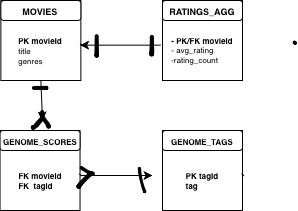

The diagram above was exported from draw.io. Its source (the exported page's mxGraphModel, read from the mxfile embedded in the PNG):
<mxGraphModel dx="675" dy="443" grid="1" gridSize="10" guides="1" tooltips="1" connect="1" arrows="1" fold="1" page="1" pageScale="1" pageWidth="850" pageHeight="1100" math="0" shadow="0">
  <root>
    <mxCell id="0" />
    <mxCell id="1" parent="0" />
    <mxCell id="3QpMGtYrAE-81mKOsd9S-2" parent="1" style="whiteSpace=wrap;html=1;aspect=fixed;" value="" vertex="1">
      <mxGeometry height="80" width="80" x="240" y="310" as="geometry" />
    </mxCell>
    <mxCell id="3QpMGtYrAE-81mKOsd9S-6" parent="1" style="rounded=1;whiteSpace=wrap;html=1;fontStyle=1" value="&lt;font style=&quot;font-size: 9px;&quot;&gt;RATINGS_AGG&lt;/font&gt;" vertex="1">
      <mxGeometry height="20" width="80" x="240" y="310" as="geometry" />
    </mxCell>
    <mxCell id="3QpMGtYrAE-81mKOsd9S-11" parent="1" style="text;html=1;whiteSpace=wrap;strokeColor=none;fillColor=none;align=center;verticalAlign=middle;rounded=0;" value="&lt;div style=&quot;line-height: 80%;&quot;&gt;&lt;div style=&quot;text-align: left;&quot;&gt;&lt;b style=&quot;font-size: 8px; line-height: 80%;&quot;&gt;- PK/FK movieId&lt;/b&gt;&lt;/div&gt;&lt;div style=&quot;text-align: left;&quot;&gt;&lt;span style=&quot;font-size: 8px;&quot;&gt;-&amp;nbsp;avg_rating&lt;/span&gt;&lt;/div&gt;&lt;div style=&quot;text-align: left;&quot;&gt;&lt;span style=&quot;font-size: 8px;&quot;&gt;-rating_count&lt;/span&gt;&lt;/div&gt;&lt;/div&gt;" vertex="1">
      <mxGeometry height="60" width="80" x="240" y="330" as="geometry" />
    </mxCell>
    <mxCell id="FbVG95joLeOsfoxKERpS-5" parent="1" style="whiteSpace=wrap;html=1;aspect=fixed;" value="" vertex="1">
      <mxGeometry height="80" width="80" x="78.36" y="310" as="geometry" />
    </mxCell>
    <mxCell id="FbVG95joLeOsfoxKERpS-6" parent="1" style="rounded=1;whiteSpace=wrap;html=1;fontStyle=1" value="&lt;font style=&quot;font-size: 9px;&quot;&gt;MOVIES&lt;/font&gt;" vertex="1">
      <mxGeometry height="20" width="80" x="78.36" y="310" as="geometry" />
    </mxCell>
    <mxCell id="FbVG95joLeOsfoxKERpS-7" parent="1" style="text;html=1;whiteSpace=wrap;strokeColor=none;fillColor=none;align=center;verticalAlign=middle;rounded=0;" value="&lt;div style=&quot;line-height: 80%;&quot;&gt;&lt;div style=&quot;text-align: left;&quot;&gt;&lt;span style=&quot;font-size: 8px;&quot;&gt;&lt;b&gt;PK movieId&lt;/b&gt;&lt;/span&gt;&lt;/div&gt;&lt;div style=&quot;text-align: left;&quot;&gt;&lt;span style=&quot;font-size: 8px;&quot;&gt;title&amp;nbsp;&lt;/span&gt;&lt;/div&gt;&lt;div style=&quot;text-align: left;&quot;&gt;&lt;span style=&quot;font-size: 8px;&quot;&gt;genres&lt;/span&gt;&lt;/div&gt;&lt;/div&gt;" vertex="1">
      <mxGeometry height="60" width="80" x="78.36" y="330" as="geometry" />
    </mxCell>
    <mxCell id="FbVG95joLeOsfoxKERpS-21" edge="1" parent="1" style="endArrow=none;html=1;rounded=0;fontSize=12;startSize=8;endSize=8;curved=1;entryX=0.988;entryY=0.389;entryDx=0;entryDy=0;entryPerimeter=0;exitX=-0.029;exitY=0.378;exitDx=0;exitDy=0;exitPerimeter=0;" target="FbVG95joLeOsfoxKERpS-7" value="">
      <mxGeometry height="50" relative="1" width="50" as="geometry">
        <mxPoint x="159.99872561398035" y="355.2418980147661" as="sourcePoint" />
        <mxPoint x="318.36" y="340" as="targetPoint" />
      </mxGeometry>
    </mxCell>
    <mxCell id="s8yQNHQcQ1UES1JID4Mu-1" parent="1" style="whiteSpace=wrap;html=1;aspect=fixed;" value="" vertex="1">
      <mxGeometry height="80" width="80" x="77.54" y="440" as="geometry" />
    </mxCell>
    <mxCell id="s8yQNHQcQ1UES1JID4Mu-2" parent="1" style="rounded=1;whiteSpace=wrap;html=1;fontStyle=1" value="&lt;font style=&quot;font-size: 8px;&quot;&gt;GENOME_SCORES&lt;/font&gt;" vertex="1">
      <mxGeometry height="20" width="80" x="77.54" y="440" as="geometry" />
    </mxCell>
    <mxCell id="s8yQNHQcQ1UES1JID4Mu-3" parent="1" style="text;html=1;whiteSpace=wrap;strokeColor=none;fillColor=none;align=center;verticalAlign=middle;rounded=0;" value="&lt;div style=&quot;line-height: 80%;&quot;&gt;&lt;div style=&quot;text-align: left;&quot;&gt;&lt;span style=&quot;font-size: 8px;&quot;&gt;&lt;b&gt;FK movieId&lt;/b&gt;&lt;/span&gt;&lt;/div&gt;&lt;div style=&quot;text-align: left;&quot;&gt;&lt;span style=&quot;font-size: 8px;&quot;&gt;&lt;b&gt;FK &amp;nbsp;tagId&lt;/b&gt;&lt;/span&gt;&lt;/div&gt;&lt;/div&gt;" vertex="1">
      <mxGeometry height="60" width="80" x="77.54" y="460" as="geometry" />
    </mxCell>
    <mxCell id="s8yQNHQcQ1UES1JID4Mu-4" edge="1" parent="1" style="endArrow=none;html=1;rounded=0;fontSize=12;startSize=8;endSize=8;curved=1;entryX=0.988;entryY=0.389;entryDx=0;entryDy=0;entryPerimeter=0;exitX=-0.029;exitY=0.378;exitDx=0;exitDy=0;exitPerimeter=0;" target="s8yQNHQcQ1UES1JID4Mu-3" value="">
      <mxGeometry height="50" relative="1" width="50" as="geometry">
        <mxPoint x="159.17872561398036" y="485.2418980147661" as="sourcePoint" />
        <mxPoint x="317.54" y="470" as="targetPoint" />
      </mxGeometry>
    </mxCell>
    <mxCell id="s8yQNHQcQ1UES1JID4Mu-5" parent="1" style="whiteSpace=wrap;html=1;aspect=fixed;" value="" vertex="1">
      <mxGeometry height="80" width="80" x="240" y="440" as="geometry" />
    </mxCell>
    <mxCell id="s8yQNHQcQ1UES1JID4Mu-6" parent="1" style="rounded=1;whiteSpace=wrap;html=1;fontStyle=1" value="&lt;font style=&quot;font-size: 8px;&quot;&gt;GENOME_TAGS&lt;/font&gt;" vertex="1">
      <mxGeometry height="20" width="80" x="240" y="440" as="geometry" />
    </mxCell>
    <mxCell id="s8yQNHQcQ1UES1JID4Mu-7" parent="1" style="text;html=1;whiteSpace=wrap;strokeColor=none;fillColor=none;align=center;verticalAlign=middle;rounded=0;" value="&lt;div style=&quot;line-height: 80%;&quot;&gt;&lt;div style=&quot;text-align: left;&quot;&gt;&lt;span style=&quot;font-size: 8px;&quot;&gt;&lt;b&gt;PK tagId&lt;/b&gt;&lt;/span&gt;&lt;/div&gt;&lt;div style=&quot;text-align: left;&quot;&gt;&lt;span style=&quot;font-size: 8px;&quot;&gt;&lt;b&gt;tag&lt;/b&gt;&lt;/span&gt;&lt;/div&gt;&lt;/div&gt;" vertex="1">
      <mxGeometry height="60" width="80" x="240" y="460" as="geometry" />
    </mxCell>
    <mxCell id="s8yQNHQcQ1UES1JID4Mu-8" edge="1" parent="1" style="endArrow=none;html=1;rounded=0;fontSize=12;startSize=8;endSize=8;curved=1;entryX=0.988;entryY=0.389;entryDx=0;entryDy=0;entryPerimeter=0;exitX=-0.029;exitY=0.378;exitDx=0;exitDy=0;exitPerimeter=0;" target="s8yQNHQcQ1UES1JID4Mu-7" value="">
      <mxGeometry height="50" relative="1" width="50" as="geometry">
        <mxPoint x="321.63872561398034" y="485.2418980147661" as="sourcePoint" />
        <mxPoint x="480" y="470" as="targetPoint" />
      </mxGeometry>
    </mxCell>
    <mxCell id="s8yQNHQcQ1UES1JID4Mu-11" edge="1" parent="1" source="3QpMGtYrAE-81mKOsd9S-11" style="orthogonalLoop=1;jettySize=auto;html=1;rounded=0;exitX=-0.021;exitY=0.411;exitDx=0;exitDy=0;exitPerimeter=0;entryX=0.991;entryY=0.411;entryDx=0;entryDy=0;entryPerimeter=0;" target="FbVG95joLeOsfoxKERpS-7" value="">
      <mxGeometry relative="1" width="100" as="geometry">
        <mxPoint x="150" y="340" as="sourcePoint" />
        <mxPoint x="170" y="355" as="targetPoint" />
      </mxGeometry>
    </mxCell>
    <mxCell id="s8yQNHQcQ1UES1JID4Mu-12" edge="1" parent="1" source="FbVG95joLeOsfoxKERpS-7" style="edgeStyle=none;orthogonalLoop=1;jettySize=auto;html=1;rounded=0;exitX=0.5;exitY=1;exitDx=0;exitDy=0;" value="">
      <mxGeometry relative="1" width="100" as="geometry">
        <Array as="points" />
        <mxPoint x="120" y="420" as="sourcePoint" />
        <mxPoint x="120" y="430" as="targetPoint" />
      </mxGeometry>
    </mxCell>
    <mxCell id="s8yQNHQcQ1UES1JID4Mu-13" edge="1" parent="1" source="s8yQNHQcQ1UES1JID4Mu-3" style="edgeStyle=none;orthogonalLoop=1;jettySize=auto;html=1;rounded=0;exitX=1.01;exitY=0.417;exitDx=0;exitDy=0;exitPerimeter=0;" value="">
      <mxGeometry relative="1" width="100" as="geometry">
        <Array as="points" />
        <mxPoint x="268" y="420" as="sourcePoint" />
        <mxPoint x="230" y="485" as="targetPoint" />
      </mxGeometry>
    </mxCell>
    <mxCell id="s8yQNHQcQ1UES1JID4Mu-16" parent="1" style="shape=stencil(nVfbUuMwDP2avGosyxf5Gdj/YIayzVBapnRvf7/KZgIrtVVq3tJUJ9blHEke6O59+/i2GWJ4Px0PL5tf49NpO9D9EOO4326O40meBnoY6O75cNx8Px5+7J/m32+Pk+X09Hr4OX3h94xrEXKeUDH8md8UKOXfi2+z/W7ca/uq7TFDyw6AIKMCRAJuDiBBDApACIVdQNEuUQP2YsiAGpAq1OoCSlSAnJe0XQZUCBpQGoTkABhYB10ZqpMlDAGCRkhpkFyfiDXgI3EXAdysT61AC9cB4nIoGsDuCYWAqgY0qPE6QOoUm2bfZx4uIoQ7qdkjkuMTVihkg0CndBWw2CyhVzlAE7PowYk52JAbQnTkkCxXmd3vI0HVZeYCFa8DpENk7RHnJQeXPUJoxqUE5NQgS8ZDD6ASJDpzyVG0hEjYE7S0AKOelbROTNYnrNRtagGGeD4xRO+cepjHEehMnx61C0M2HcAXT45QOvUp4wbtEV4LEP20M316TQbDkpQb21g880gk5WSptxH32qOdhyujIULTTF2ZPckye2W4JeCu6ZkX6d44nrMdOyvzv9gOv7JgyAzp2mDqQvnbNiRenP1IJwSPniJK3RxlYXKqhWyXlwjR69bZthV0NU8JmqZ/AHKymYQO1dh7ghdyIXXYF0lf6/CnJkDuiJfR0tnPJ1dbX79e0vVNfX0+fGEhX7GXh8/t/3nc7ebLw///29uCvJpvGvTwFw==);lineShape=1;strokeColor=default;" value="" vertex="1">
      <mxGeometry height="22.4022039680118" width="3.5317376776218476" x="172.4065449542926" y="344.2322289442059" as="geometry" />
    </mxCell>
    <mxCell id="s8yQNHQcQ1UES1JID4Mu-17" parent="1" style="shape=stencil(nVfLctswDPwaXTEEwAd4TtP/yEyc2lPXzjhOH39fqDJTg5KhujeZwlLEYrGgB3542z69bgYKb+fT8evmx+75vB3400C0O2w3p91ZnwZ+HPjh5XjafDkd3w/P0+/XpzFyfPp2/D7u8HPCSQWSEUXh17RSgNOfhc9T/H53sPFSTDxmCA6gInA2AEbA6gAIxAJiBBQHEIFtCokgZweQIVYDyAQBHYAAsSUpQKbbAAwBQrCICsXJeuTVZq1pJa8QCMEWohZAJ4ksUKIFCFSHpqS0d4AK1cmaBYR6wEUtiwDSypX+SMIOrwRsadVaVidpBpGe1csOi/Gzsql8ydEeNu23eBFAh1M9rRWSJH//AqEDUNtiOeEAZCmVjwZcBEQ9gG0GCVCcL+QAKfRfQEcWRSnHPofoyELmR4qQPY+hWdIFopPD2FudUkNbueVivbQZktfPEWLXPBnYOVLhJpyrXrhssdyedQZQi3F6ITJUW7grm1ruTzUI6T/hyjU1R7kypewkkYE6WlOz2hv9WWy/aenZyTkAdv1Z3eETmzA/4vNafO7jyWE0NXv7x7Gg7HVjxB88FdiqbmWyIUK0BK3MTnXgahlamc44o3Rl/s81tHLD0NfJAvwrjHpqtn6UIDkZjKKzImV35uh2xRaN3EZmda8u4bawrDltWnue4JpdFEixi/e6PpV+yPrxWUWNd5xHnS6VO/LVeYR8B586PtCex6+XjuzOhHw9/MeVeSVeH/7ez192+/10vb9+39/ndWn6L8CPvwE=);lineShape=1;strokeColor=default;" value="" vertex="1">
      <mxGeometry height="20.505195494839146" width="4.176490113537386" x="227.13477977556454" y="344.90624174358027" as="geometry" />
    </mxCell>
    <mxCell id="s8yQNHQcQ1UES1JID4Mu-18" parent="1" style="shape=stencil(rVbZTgMxDPyafbXiOOczx38gUeiK0qJSrr/Hq1VKk9BhK/GWzdrJeOKxPcjV6/ruZTVY83rY755WH+P9YT3I9WDtuF2v9uNBV4PcDHL1sNuvHve7t+39/P1yN1lOq+fd+3TC5+yXyZvJyZqveUMozRu3s/lm3J6Y62/jGntnz9tLIG8be5PP27tMOVX2FuIJltg39gzwpEyhtjdkwPnZUg7N+QGcnz3lOl42ZNEFiazUFzBlBxw0guYFAgU578DmGGLx8JYiwyts/QghkUcOkXzNarIkEdLUQFKiE4qaKdWQlLgEok6KuOZVo0JBJ0/SQNKdBBxse0MK5YjfHUyrtajiAZBiJlff4BMZAKl3cJpMF0GyKljwcH3QLBSAoCdauYYEBTS9W53eqh9wfp8YTHxR5kXicElqcywCXCge4ULyUn26WEhbWAKCkCCSuiITNZEwS00Z08KZEKSuTipxCFJfiE94+CePvjkoqAT003cfdUDVu29vOVAGPPX9Ux08gNT1Z7VHiBRvLbfsKIH8Vjk072ZgAFLUckwMB/FzUfsx8xS/P29vWrmFAKtw39s8LGC91lypmcvwiNY7wA+XXnwsqEIRxNvxyR72hP694DzVpYMnRsWrtPll0+Cfw6MufgbPh3GzmefW0//toKpb85ArN98=);lineShape=1;strokeColor=default;" value="" vertex="1">
      <mxGeometry height="3.188110138127176" width="15.385234140598234" x="109.9514852565012" y="395.8542207930054" as="geometry" />
    </mxCell>
    <mxCell id="s8yQNHQcQ1UES1JID4Mu-19" parent="1" style="shape=stencil(lVfZctswDPwavWJIggfwnKb/kZk4taeunXHc6+8LVcPahK1N80bLWBHHYgFN/PC2fXrdTCm8nU/Hr5ufu+fzduJPU0q7w3Zz2p3tNPHjxA8vx9Pmy+n4/fC8/H59mi3n07fjj/kNvxacKrU2o1L4vTxppOHvg8+L/X53uLKPIVAIAyA2Yl1HzDfoAOBEqQBA8y5lpioAkCiXAVCYGq8DJBDHAVAjpbYOaJF4DLoqhbQOqIlCHdNaqYAYspKOLkklBVkqpHmwt7SVvG5/kyPN/ca79oEyj/YRFsFoMRZNhBIikn+/ZBKQ0Uw8JlQi9F+ojPE242EF/jAVVzGhigIQkuYBBdyQmDR5lyoqmVBUH3MDOWJjcfJJRayzTmwjr6V1Xq0BsnhaZNBqHKiMWTLeIR6Z/kR3g+kL6E1jdnU3KCXADNOr4hTsImr3Eam/8OqKCkrdPFnVmgGllbKzL51cK83mmGQSKCCAG80W7R6u2IuzL7DZmJJrZuxPozCK16zIIN4YScYLmsAEWY1j8IAM5NRY5BTemjOibq4k6mNQ0AkzQG4AoJtN4suYpZZ6Gu5XoXYH/k0pPAdL6IP4anCitFabCm40t677a4PT1SGHzvX7APYxmIIIAhTiEfDOPmIAL/Rw42nFT+YKxcIGvZvMGQ7Cy5jp9iZogBbGGrdP2XICmC3cW6vb4wrY3uHEDoujSUnkD9jbwND6AX9sXrg2wPFq7Zz/v3yaNPOYT1wvk/48ii/mw90NG2jp+xu5HS7r/Mtuv1++Bq7/9+u/PVo+HfjxDw==);lineShape=1;strokeColor=default;" value="" vertex="1">
      <mxGeometry height="18.81094812039433" width="12.368846093059128" x="108.84652014751669" y="420.0993258540992" as="geometry" />
    </mxCell>
    <mxCell id="s8yQNHQcQ1UES1JID4Mu-20" parent="1" style="shape=stencil(lVbZbttADPwavRLci8t9TtP/CBCnNurGgeNef1+qwqri2p4ib7LMEcnh8JjSw/v+6W03RX6/nE9fdz8Pz5f9lD5NMR5e97vz4WJPU3qc0sPL6bz7cj59f31efr89zZbz07fTj/kLvxZcrCQ8oyL/Xt4UkvD3xefF/nh43dgnoVScfahUASAXytkBolKU+4BiAVQHSEoZeKiZSvQpFErtPkArZXEAEVK+D2hKKTmApk7DbUCj5llVoRYhoPqQGpMgD5Wap7VlCoBW+1s8S/YJrgDAFHylLUhGtBZin3Rg7q9uV86y5tFFRYBMOiRhYsoAwKQDr4Uq4FXse77ULVIBIUml6ENSJQUhGaANYioUcA5RPSBQBYUwlth7MKKhB6XqPVRrEaANNQ9efdX0DdSnrff8xoMguSbSNuaQQdKm5uzlqhHOGZNakbEOAjxs1LwiGpxMJs46iCl14m4DCqkvRBMKKGtTwjAGlEoChZCrQdNIESCMvM7DDYnJNkQdQ1LQcjUSlzFpUdij4+xLcFh+GFBkHJbVVgqY3zn0iNeVwhCQQh++69Livihvq6/1qbJZiwpYCqZWX+mIezRQ8Q5CpgqGAF9dAhFmcNU9piMgbe7tvpagx3cneh3vmAgqnLokVzahufSmWnPF23k8YRjHnijwYI/2ZpB+o23sQTjX1DOcdEYG65Auktp8M8rAZkHxfPDo/L+9Pfy7cF8Ox+NyIG//Hy9ie7Vc0+nxDw==);lineShape=1;strokeColor=default;" value="" vertex="1">
      <mxGeometry height="14.689397601027066" width="10.325262423693545" x="117.49593586094943" y="422.8481526517585" as="geometry" />
    </mxCell>
    <mxCell id="s8yQNHQcQ1UES1JID4Mu-21" parent="1" style="shape=stencil(rVfLbttADPwaX4ldcp/nNP2PAHFqo64dOO7r70tVWMWkrQkK9KYoHO+SMxxSG3l42z29bjcc3i7n09ftz/3zZbeRTxvm/XG3Pe8v+rSRx408vJzO2y/n0/fj8/z369MUOT19O/2YfuHXjJNAuUwoDr/nN5FC+Pvi8xx/2B+v4lOm3kx8p1LX43MntvGxkKR1QOnUkgFwoJLXAU0osgUkEpBCZ58yV+ICTkiUggGIUEcAJraAxLCqNVKxV0paN1TWRt1WSQsdGuCt+CtpoQvIQQoFe0JtkDhulC2g5XHJ+wBVmiWuK3GA6dgHTQugUIsAUKhEC2hUQJWikLgTOlXAg4o1+3ikjELpJp5BykLZJVCpdJDAoGiJz5TAfQJFly9TBQXSeHuf1iHHkaLt/qatBuJlqH6JTx/UM9p6qhuIIL6ylZy2agbxKgjXBQooKOEyzr+6EbIvFbU/IQ+R3G+bQD34mjZQIyWhOhGpozIEiPN4gVfSHLqT9eIe9wGVsuVZGzMiHtSCu2+cDBw1qrlYHmII2IMp37RmRo5KiX0KDFuz35gXmjqBkngSKrj/kt0Vyw3cJ4xfW2TURnP/l/gba6xq1ojiSsFqomoJ0PzI1CygaLeCG8nSJ8vQxG6Xo9dEitQAoCRfJOEh3Pui0xFpe1Oz6gCg5tCsLFSIAQCmEenWowr74KpPliQ0LbSBdUrVlykBqmv1fqHbRgWOVNiLSSIxAChz1VqYjgoEEBWzTVpNLSMb1n62dVXLQfrmRc3vjjRW3TVXFdfRlJHBNL/XtjHd1+LdOqXrEmrQ5h0pw5VzmmyOtLGOrRUoWI9nEhQf/UyIcLfQ46OVaRi6XfMXt5+GkdD9+OJ3cjxwlB7XyoEESfQfP9U+jteH9+/Cl/3hMH9WXv/ff0fqq/kbVB7/AA==);lineShape=1;strokeColor=default;" value="" vertex="1">
      <mxGeometry height="21.776705650630557" width="17.56616518343443" x="154.39042157081644" y="476.05108409658123" as="geometry" />
    </mxCell>
    <mxCell id="s8yQNHQcQ1UES1JID4Mu-22" parent="1" style="shape=stencil(lVZJcttADHwNr6gBMOvZcf7hKsuRKorlkpXt9wHDDKWBpE75Rg7RxNYNzKQP79unt80k4f10PHzd/Nw9n7aTfppEdq/bzXF3sqdJHyd9eDkcN1+Oh++vz8v729NsOT99O/yY//BrwalQrDNKwu/lJFLivwefF/v97vXSPlHQwZ4bhXwfEANVHgDmsioANIojIGaqwEMyQBgAdlLjfUAJlMoAKEwc7gNq6J87wE4E5NAqxTgAmvaT24BGbfTQIszBAKWNgEwKGmch8di4Vig3ALBOOw8Vh8QUXA6NMgDUTDJyj0Po/7iNYM8Nc1FBEiVTUw9AZSrqY7KsFZPpHzkv6ooEka3VMgISZcF0dR4icQEAoeIaYZJLsEqeG0wVCyI2D2DgoaZe9RUQqCEymeTYexDE70iaPaAhjRr9XdJKAXlolKrvg4JOX7D5otUVtHpWWPJkElBXE724QVN7a24DbN67Mtn4BCHV0gV2AUB1rVZFuQJUwD4TWPKAhOhqZb/SaAF0tfGe2JcVbbkZIB8BJKE2rpQqlNCWSz5pmzwKctDYa9IBmSmDKol6jUajBgiJte+0dVNHOMkSyZgzr0vppv2VGhLM2CbAyFSbeoCo3IXSzQWyTvs0WYOnBnN1ewTfGJoPxgYmmNi8xnq2R7/n7EWJ96Z9LsX/H3RKrhQWMNeK1wvDyaihT9pzswQ1i/tVZaVml89t+4/eav9rbw/nK/TLbr9fbuCX3/2V246W67o+/gE=);lineShape=1;strokeColor=default;" value="" vertex="1">
      <mxGeometry height="25.261089428351376" width="7.611004760281127" x="215.69497114537842" y="476.89880230869574" as="geometry" />
    </mxCell>
    <mxCell id="s8yQNHQcQ1UES1JID4Mu-23" parent="1" style="shape=stencil(fZbdcgIhDIWfZm8zQAg/17Z9j85U606tdqz9e/tmZ0c0uJ47xP0I5JwEBl59bp8/1kNwn6fj4W39M76ctgM/DCGM++36OJ50NPDjwKvN4bh+PR6+9i/z74/n6ctp9H74nlb4nbmSKZeJCu5vngmZ6jzzNAO7cX8FVKEsBuBKrgKg9oAE8gkCbLeUhEoEQKSUDZDLeWYRKIl8MEDRmHwfyBrBG6Amyu4+kDxxMoB3jhwgYu7TVAsVkFcWCs4CTBEoF4RctKeOxHIf8IXYpikHikAIf+MNUW94AGSSaoAoFIE3AlOyeWU+p2E5S9yfQZcQILVuQOwZdJNoS9Ls3wA5u2XZTIHECqeJ9kDpSaauRiNVcAY1QhdBzeLBli5WazpkSsBLV25uRaqWRyFawTQzRRIQYirJzq5atkBqLfouwqUxLBepthWb10vrWZY6UOAeyKCCtDV625mm9gmUC4Wc3VLJMMIE1BsA2FW9JraVlQB7n3c9oMKhCLEvIM1zBPZ25/umNQ1tVEC2G+fFCC8g398O2hNQuQlVu752DBfA+q0ptnqO5JFmeuIuo9DY7KjY71UxdJV4EntifPWorW++R/dC4t7V3DlIB5cHx2bc7eb3yvX//QNFp+bHDT/+Aw==);lineShape=1;strokeColor=default;" value="" vertex="1">
      <mxGeometry height="3.2174042871429265" width="3.222441222148424" x="370.6330764430869" y="350.4657327300134" as="geometry" />
    </mxCell>
  </root>
</mxGraphModel>